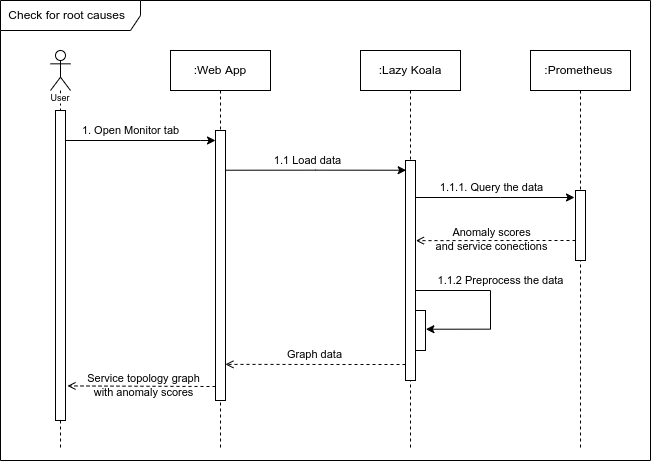

The diagram above was exported from draw.io. Its source (the exported page's mxGraphModel, read from the mxfile embedded in the PNG):
<mxGraphModel dx="1185" dy="643" grid="1" gridSize="10" guides="1" tooltips="1" connect="1" arrows="1" fold="1" page="1" pageScale="1" pageWidth="827" pageHeight="1169" math="0" shadow="0">
  <root>
    <mxCell id="0" />
    <mxCell id="1" parent="0" />
    <mxCell id="2" value="Check for root causes&amp;nbsp;&amp;nbsp;" style="shape=umlFrame;whiteSpace=wrap;html=1;labelBackgroundColor=none;width=140;height=30;" vertex="1" parent="1">
      <mxGeometry x="100" y="30" width="650" height="460" as="geometry" />
    </mxCell>
    <mxCell id="3" value="" style="shape=umlLifeline;participant=umlActor;perimeter=lifelinePerimeter;whiteSpace=wrap;html=1;container=1;collapsible=0;recursiveResize=0;verticalAlign=top;spacingTop=36;outlineConnect=0;" vertex="1" parent="1">
      <mxGeometry x="150" y="80" width="20" height="400" as="geometry" />
    </mxCell>
    <mxCell id="4" value="" style="html=1;points=[];perimeter=orthogonalPerimeter;" vertex="1" parent="3">
      <mxGeometry x="5" y="60" width="10" height="310" as="geometry" />
    </mxCell>
    <mxCell id="5" value=":Web App" style="shape=umlLifeline;perimeter=lifelinePerimeter;whiteSpace=wrap;html=1;container=1;collapsible=0;recursiveResize=0;outlineConnect=0;" vertex="1" parent="1">
      <mxGeometry x="270" y="80" width="100" height="400" as="geometry" />
    </mxCell>
    <mxCell id="6" value="" style="html=1;points=[];perimeter=orthogonalPerimeter;" vertex="1" parent="5">
      <mxGeometry x="45" y="80" width="10" height="270" as="geometry" />
    </mxCell>
    <mxCell id="7" value=":Lazy Koala" style="shape=umlLifeline;perimeter=lifelinePerimeter;whiteSpace=wrap;html=1;container=1;collapsible=0;recursiveResize=0;outlineConnect=0;" vertex="1" parent="1">
      <mxGeometry x="460" y="80" width="100" height="400" as="geometry" />
    </mxCell>
    <mxCell id="8" style="edgeStyle=orthogonalEdgeStyle;rounded=0;orthogonalLoop=1;jettySize=auto;html=1;entryX=1.038;entryY=0.468;entryDx=0;entryDy=0;entryPerimeter=0;endArrow=classic;endFill=1;" edge="1" parent="7" target="11">
      <mxGeometry relative="1" as="geometry">
        <mxPoint x="55" y="240" as="sourcePoint" />
        <Array as="points">
          <mxPoint x="130" y="240" />
          <mxPoint x="130" y="279" />
        </Array>
      </mxGeometry>
    </mxCell>
    <mxCell id="9" value="1.1.2 Preprocess the data" style="edgeLabel;html=1;align=center;verticalAlign=middle;resizable=0;points=[];" vertex="1" connectable="0" parent="8">
      <mxGeometry x="-0.5493" y="1" relative="1" as="geometry">
        <mxPoint x="45" y="-9" as="offset" />
      </mxGeometry>
    </mxCell>
    <mxCell id="10" value="" style="html=1;points=[];perimeter=orthogonalPerimeter;" vertex="1" parent="7">
      <mxGeometry x="45" y="110" width="10" height="220" as="geometry" />
    </mxCell>
    <mxCell id="11" value="" style="html=1;points=[];perimeter=orthogonalPerimeter;" vertex="1" parent="7">
      <mxGeometry x="55" y="260" width="10" height="40" as="geometry" />
    </mxCell>
    <mxCell id="12" value=":Prometheus&amp;nbsp;" style="shape=umlLifeline;perimeter=lifelinePerimeter;whiteSpace=wrap;html=1;container=1;collapsible=0;recursiveResize=0;outlineConnect=0;" vertex="1" parent="1">
      <mxGeometry x="630" y="80" width="100" height="400" as="geometry" />
    </mxCell>
    <mxCell id="13" value="" style="html=1;points=[];perimeter=orthogonalPerimeter;" vertex="1" parent="12">
      <mxGeometry x="45" y="140" width="10" height="70" as="geometry" />
    </mxCell>
    <mxCell id="14" style="edgeStyle=orthogonalEdgeStyle;rounded=0;orthogonalLoop=1;jettySize=auto;html=1;" edge="1" source="4" target="6" parent="1">
      <mxGeometry relative="1" as="geometry">
        <Array as="points">
          <mxPoint x="300" y="170" />
          <mxPoint x="300" y="170" />
        </Array>
      </mxGeometry>
    </mxCell>
    <mxCell id="15" value="1. Open Monitor tab" style="edgeLabel;html=1;align=center;verticalAlign=middle;resizable=0;points=[];" vertex="1" connectable="0" parent="14">
      <mxGeometry x="-0.24" y="1" relative="1" as="geometry">
        <mxPoint x="8" y="-9" as="offset" />
      </mxGeometry>
    </mxCell>
    <mxCell id="16" style="edgeStyle=orthogonalEdgeStyle;rounded=0;orthogonalLoop=1;jettySize=auto;html=1;entryX=0.067;entryY=0.226;entryDx=0;entryDy=0;entryPerimeter=0;" edge="1" parent="1">
      <mxGeometry relative="1" as="geometry">
        <mxPoint x="325" y="199.71428571428567" as="sourcePoint" />
        <mxPoint x="505.6700000000001" y="199.72000000000003" as="targetPoint" />
        <Array as="points">
          <mxPoint x="415" y="200" />
        </Array>
      </mxGeometry>
    </mxCell>
    <mxCell id="17" value="1.1 Load data" style="edgeLabel;html=1;align=center;verticalAlign=middle;resizable=0;points=[];" vertex="1" connectable="0" parent="16">
      <mxGeometry x="-0.0944" y="2" relative="1" as="geometry">
        <mxPoint y="-8" as="offset" />
      </mxGeometry>
    </mxCell>
    <mxCell id="18" style="edgeStyle=orthogonalEdgeStyle;rounded=0;orthogonalLoop=1;jettySize=auto;html=1;" edge="1" parent="1">
      <mxGeometry relative="1" as="geometry">
        <mxPoint x="515" y="227" as="sourcePoint" />
        <mxPoint x="673.9999999999998" y="227" as="targetPoint" />
        <Array as="points">
          <mxPoint x="600" y="227" />
          <mxPoint x="600" y="227" />
        </Array>
      </mxGeometry>
    </mxCell>
    <mxCell id="19" value="1.1.1. Query the data" style="edgeLabel;html=1;align=center;verticalAlign=middle;resizable=0;points=[];" vertex="1" connectable="0" parent="18">
      <mxGeometry x="-0.2046" relative="1" as="geometry">
        <mxPoint x="12" y="-10" as="offset" />
      </mxGeometry>
    </mxCell>
    <mxCell id="20" style="edgeStyle=orthogonalEdgeStyle;rounded=0;orthogonalLoop=1;jettySize=auto;html=1;entryX=1.038;entryY=0.501;entryDx=0;entryDy=0;entryPerimeter=0;dashed=1;endArrow=open;endFill=0;" edge="1" parent="1">
      <mxGeometry relative="1" as="geometry">
        <mxPoint x="675" y="270" as="sourcePoint" />
        <mxPoint x="515.3800000000001" y="270.1400000000001" as="targetPoint" />
        <Array as="points">
          <mxPoint x="630" y="270" />
          <mxPoint x="630" y="270" />
        </Array>
      </mxGeometry>
    </mxCell>
    <mxCell id="21" value="Anomaly scores&lt;br&gt;and service conections" style="edgeLabel;html=1;align=center;verticalAlign=middle;resizable=0;points=[];labelBackgroundColor=none;" vertex="1" connectable="0" parent="20">
      <mxGeometry x="0.2243" y="-1" relative="1" as="geometry">
        <mxPoint x="13" as="offset" />
      </mxGeometry>
    </mxCell>
    <mxCell id="22" style="edgeStyle=orthogonalEdgeStyle;rounded=0;orthogonalLoop=1;jettySize=auto;html=1;entryX=0.99;entryY=0.438;entryDx=0;entryDy=0;entryPerimeter=0;dashed=1;endArrow=open;endFill=0;" edge="1" parent="1">
      <mxGeometry relative="1" as="geometry">
        <mxPoint x="505" y="394" as="sourcePoint" />
        <mxPoint x="324.9000000000001" y="393.8800000000001" as="targetPoint" />
        <Array as="points">
          <mxPoint x="460" y="394" />
          <mxPoint x="460" y="394" />
        </Array>
      </mxGeometry>
    </mxCell>
    <mxCell id="23" value="Graph data" style="edgeLabel;html=1;align=center;verticalAlign=middle;resizable=0;points=[];" vertex="1" connectable="0" parent="22">
      <mxGeometry x="-0.2798" relative="1" as="geometry">
        <mxPoint x="-26" y="-10" as="offset" />
      </mxGeometry>
    </mxCell>
    <mxCell id="24" style="edgeStyle=orthogonalEdgeStyle;rounded=0;orthogonalLoop=1;jettySize=auto;html=1;entryX=1.2;entryY=0.515;entryDx=0;entryDy=0;entryPerimeter=0;dashed=1;endArrow=open;endFill=0;" edge="1" parent="1">
      <mxGeometry relative="1" as="geometry">
        <mxPoint x="315" y="416.02857142857147" as="sourcePoint" />
        <mxPoint x="167" y="415.3499999999999" as="targetPoint" />
        <Array as="points">
          <mxPoint x="167" y="416" />
        </Array>
      </mxGeometry>
    </mxCell>
    <mxCell id="25" value="Service topology graph&lt;br&gt;with anomaly scores" style="edgeLabel;html=1;align=center;verticalAlign=middle;resizable=0;points=[];labelBackgroundColor=none;" vertex="1" connectable="0" parent="24">
      <mxGeometry x="-0.2976" relative="1" as="geometry">
        <mxPoint x="-21" y="-1" as="offset" />
      </mxGeometry>
    </mxCell>
    <mxCell id="26" value="User" style="whiteSpace=wrap;html=1;labelBackgroundColor=none;fontSize=9;fillColor=default;strokeColor=none;" vertex="1" parent="1">
      <mxGeometry x="145" y="123" width="30" height="10" as="geometry" />
    </mxCell>
  </root>
</mxGraphModel>